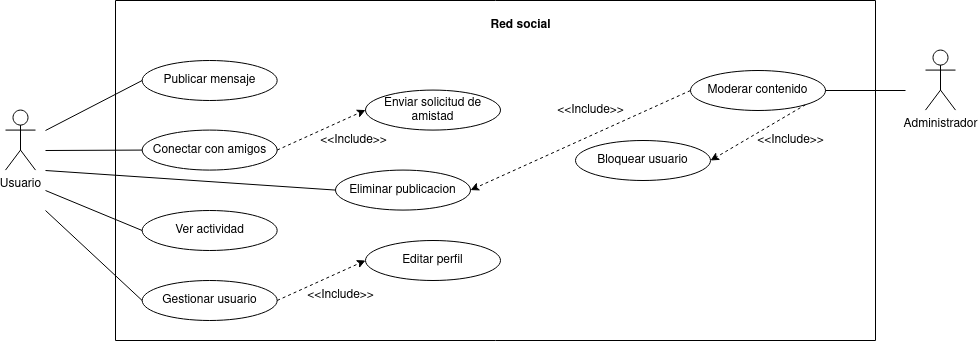

The diagram above was exported from draw.io. Its source (the exported page's mxGraphModel, read from the mxfile embedded in the PNG):
<mxGraphModel dx="2060" dy="559" grid="1" gridSize="10" guides="1" tooltips="1" connect="1" arrows="1" fold="1" page="1" pageScale="1" pageWidth="850" pageHeight="1100" math="0" shadow="0">
  <root>
    <mxCell id="0" />
    <mxCell id="1" parent="0" />
    <mxCell id="0W6gJoOexlqd4qhcjGrl-2" value="Administrador" style="shape=umlActor;verticalLabelPosition=bottom;verticalAlign=top;html=1;outlineConnect=0;" parent="1" vertex="1">
      <mxGeometry x="470" y="219.57999999999998" width="30" height="60" as="geometry" />
    </mxCell>
    <mxCell id="0W6gJoOexlqd4qhcjGrl-3" value="" style="swimlane;startSize=0;" parent="1" vertex="1">
      <mxGeometry x="-340" y="170" width="760" height="340" as="geometry" />
    </mxCell>
    <mxCell id="0W6gJoOexlqd4qhcjGrl-5" value="&lt;b&gt;Red social&lt;br&gt;&lt;/b&gt;" style="text;html=1;align=center;verticalAlign=middle;resizable=0;points=[];autosize=1;strokeColor=none;fillColor=none;" parent="0W6gJoOexlqd4qhcjGrl-3" vertex="1">
      <mxGeometry x="365" y="10" width="80" height="30" as="geometry" />
    </mxCell>
    <mxCell id="0W6gJoOexlqd4qhcjGrl-7" value="Eliminar publicacion" style="ellipse;whiteSpace=wrap;html=1;" parent="0W6gJoOexlqd4qhcjGrl-3" vertex="1">
      <mxGeometry x="220" y="169.58" width="135" height="40" as="geometry" />
    </mxCell>
    <mxCell id="0W6gJoOexlqd4qhcjGrl-10" value="Moderar contenido" style="ellipse;whiteSpace=wrap;html=1;" parent="0W6gJoOexlqd4qhcjGrl-3" vertex="1">
      <mxGeometry x="575" y="70.00000000000001" width="135" height="40" as="geometry" />
    </mxCell>
    <mxCell id="0W6gJoOexlqd4qhcjGrl-4" value="Publicar mensaje" style="ellipse;whiteSpace=wrap;html=1;" parent="0W6gJoOexlqd4qhcjGrl-3" vertex="1">
      <mxGeometry x="26.67" y="60" width="135" height="40" as="geometry" />
    </mxCell>
    <mxCell id="0W6gJoOexlqd4qhcjGrl-6" value="Conectar con amigos" style="ellipse;whiteSpace=wrap;html=1;" parent="0W6gJoOexlqd4qhcjGrl-3" vertex="1">
      <mxGeometry x="26.67" y="129.58" width="135" height="40" as="geometry" />
    </mxCell>
    <mxCell id="0W6gJoOexlqd4qhcjGrl-20" value="Ver actividad" style="ellipse;whiteSpace=wrap;html=1;" parent="0W6gJoOexlqd4qhcjGrl-3" vertex="1">
      <mxGeometry x="26.67" y="210" width="135" height="40" as="geometry" />
    </mxCell>
    <mxCell id="0W6gJoOexlqd4qhcjGrl-12" style="edgeStyle=orthogonalEdgeStyle;rounded=0;orthogonalLoop=1;jettySize=auto;html=1;exitX=0.5;exitY=1;exitDx=0;exitDy=0;" parent="0W6gJoOexlqd4qhcjGrl-3" edge="1">
      <mxGeometry relative="1" as="geometry">
        <mxPoint x="176.67000000000002" y="309.58" as="sourcePoint" />
        <mxPoint x="176.67000000000002" y="309.58" as="targetPoint" />
      </mxGeometry>
    </mxCell>
    <mxCell id="0W6gJoOexlqd4qhcjGrl-13" value="" style="endArrow=none;html=1;rounded=0;entryX=0;entryY=0.5;entryDx=0;entryDy=0;" parent="0W6gJoOexlqd4qhcjGrl-3" target="0W6gJoOexlqd4qhcjGrl-4" edge="1">
      <mxGeometry width="50" height="50" relative="1" as="geometry">
        <mxPoint x="-70" y="130" as="sourcePoint" />
        <mxPoint x="-68.32999999999998" y="80" as="targetPoint" />
      </mxGeometry>
    </mxCell>
    <mxCell id="0W6gJoOexlqd4qhcjGrl-14" value="" style="endArrow=none;html=1;rounded=0;entryX=0;entryY=0.5;entryDx=0;entryDy=0;" parent="0W6gJoOexlqd4qhcjGrl-3" target="0W6gJoOexlqd4qhcjGrl-6" edge="1">
      <mxGeometry width="50" height="50" relative="1" as="geometry">
        <mxPoint x="-70" y="150" as="sourcePoint" />
        <mxPoint x="-58.329999999999984" y="120" as="targetPoint" />
      </mxGeometry>
    </mxCell>
    <mxCell id="0W6gJoOexlqd4qhcjGrl-15" value="" style="endArrow=none;html=1;rounded=0;entryX=0;entryY=0.5;entryDx=0;entryDy=0;" parent="0W6gJoOexlqd4qhcjGrl-3" target="0W6gJoOexlqd4qhcjGrl-7" edge="1">
      <mxGeometry width="50" height="50" relative="1" as="geometry">
        <mxPoint x="-70" y="170" as="sourcePoint" />
        <mxPoint x="44.170000000000016" y="210" as="targetPoint" />
      </mxGeometry>
    </mxCell>
    <mxCell id="0W6gJoOexlqd4qhcjGrl-21" value="Gestionar usuario" style="ellipse;whiteSpace=wrap;html=1;" parent="0W6gJoOexlqd4qhcjGrl-3" vertex="1">
      <mxGeometry x="26.670000000000016" y="280" width="135" height="40" as="geometry" />
    </mxCell>
    <mxCell id="0W6gJoOexlqd4qhcjGrl-22" value="Enviar solicitud de amistad" style="ellipse;whiteSpace=wrap;html=1;" parent="0W6gJoOexlqd4qhcjGrl-3" vertex="1">
      <mxGeometry x="250" y="89.58" width="135" height="40" as="geometry" />
    </mxCell>
    <mxCell id="0W6gJoOexlqd4qhcjGrl-25" value="" style="endArrow=classic;dashed=1;html=1;rounded=0;exitX=1;exitY=0.5;exitDx=0;exitDy=0;entryX=0;entryY=0.5;entryDx=0;entryDy=0;endFill=1;" parent="0W6gJoOexlqd4qhcjGrl-3" source="0W6gJoOexlqd4qhcjGrl-6" target="0W6gJoOexlqd4qhcjGrl-22" edge="1">
      <mxGeometry width="50" height="50" relative="1" as="geometry">
        <mxPoint x="190" y="170" as="sourcePoint" />
        <mxPoint x="240" y="120" as="targetPoint" />
      </mxGeometry>
    </mxCell>
    <mxCell id="0W6gJoOexlqd4qhcjGrl-26" value="&amp;lt;&amp;lt;Include&amp;gt;&amp;gt;" style="text;html=1;align=center;verticalAlign=middle;resizable=0;points=[];autosize=1;strokeColor=none;fillColor=none;" parent="0W6gJoOexlqd4qhcjGrl-3" vertex="1">
      <mxGeometry x="193" y="125.00000000000001" width="90" height="30" as="geometry" />
    </mxCell>
    <mxCell id="0W6gJoOexlqd4qhcjGrl-27" value="Editar perfil" style="ellipse;whiteSpace=wrap;html=1;" parent="0W6gJoOexlqd4qhcjGrl-3" vertex="1">
      <mxGeometry x="250" y="240" width="135" height="40" as="geometry" />
    </mxCell>
    <mxCell id="0W6gJoOexlqd4qhcjGrl-28" value="" style="endArrow=classic;dashed=1;html=1;rounded=0;exitX=1;exitY=0.5;exitDx=0;exitDy=0;entryX=0;entryY=0.5;entryDx=0;entryDy=0;endFill=1;" parent="0W6gJoOexlqd4qhcjGrl-3" source="0W6gJoOexlqd4qhcjGrl-21" target="0W6gJoOexlqd4qhcjGrl-27" edge="1">
      <mxGeometry width="50" height="50" relative="1" as="geometry">
        <mxPoint x="180" y="330.41999999999996" as="sourcePoint" />
        <mxPoint x="258" y="300.41999999999996" as="targetPoint" />
      </mxGeometry>
    </mxCell>
    <mxCell id="0W6gJoOexlqd4qhcjGrl-29" value="&amp;lt;&amp;lt;Include&amp;gt;&amp;gt;" style="text;html=1;align=center;verticalAlign=middle;resizable=0;points=[];autosize=1;strokeColor=none;fillColor=none;" parent="0W6gJoOexlqd4qhcjGrl-3" vertex="1">
      <mxGeometry x="180" y="279.99999999999994" width="90" height="30" as="geometry" />
    </mxCell>
    <mxCell id="0W6gJoOexlqd4qhcjGrl-30" value="Bloquear usuario" style="ellipse;whiteSpace=wrap;html=1;" parent="0W6gJoOexlqd4qhcjGrl-3" vertex="1">
      <mxGeometry x="460" y="140" width="135" height="40" as="geometry" />
    </mxCell>
    <mxCell id="0W6gJoOexlqd4qhcjGrl-32" value="" style="endArrow=classic;dashed=1;html=1;rounded=0;exitX=1;exitY=1;exitDx=0;exitDy=0;entryX=1;entryY=0.5;entryDx=0;entryDy=0;endFill=1;" parent="0W6gJoOexlqd4qhcjGrl-3" source="0W6gJoOexlqd4qhcjGrl-10" target="0W6gJoOexlqd4qhcjGrl-30" edge="1">
      <mxGeometry width="50" height="50" relative="1" as="geometry">
        <mxPoint x="172" y="160" as="sourcePoint" />
        <mxPoint x="260" y="120" as="targetPoint" />
      </mxGeometry>
    </mxCell>
    <mxCell id="0W6gJoOexlqd4qhcjGrl-33" value="" style="endArrow=classic;dashed=1;html=1;rounded=0;entryX=1;entryY=0.5;entryDx=0;entryDy=0;endFill=1;exitX=0;exitY=0.5;exitDx=0;exitDy=0;" parent="0W6gJoOexlqd4qhcjGrl-3" source="0W6gJoOexlqd4qhcjGrl-10" target="0W6gJoOexlqd4qhcjGrl-7" edge="1">
      <mxGeometry width="50" height="50" relative="1" as="geometry">
        <mxPoint x="550" y="80" as="sourcePoint" />
        <mxPoint x="545" y="330" as="targetPoint" />
      </mxGeometry>
    </mxCell>
    <mxCell id="0W6gJoOexlqd4qhcjGrl-34" value="&amp;lt;&amp;lt;Include&amp;gt;&amp;gt;" style="text;html=1;align=center;verticalAlign=middle;resizable=0;points=[];autosize=1;strokeColor=none;fillColor=none;" parent="0W6gJoOexlqd4qhcjGrl-3" vertex="1">
      <mxGeometry x="430" y="94.58" width="90" height="30" as="geometry" />
    </mxCell>
    <mxCell id="0W6gJoOexlqd4qhcjGrl-58" value="&amp;lt;&amp;lt;Include&amp;gt;&amp;gt;" style="text;html=1;align=center;verticalAlign=middle;resizable=0;points=[];autosize=1;strokeColor=none;fillColor=none;" parent="0W6gJoOexlqd4qhcjGrl-3" vertex="1">
      <mxGeometry x="630" y="124.58" width="90" height="30" as="geometry" />
    </mxCell>
    <mxCell id="0W6gJoOexlqd4qhcjGrl-18" value="" style="endArrow=none;html=1;rounded=0;exitX=1;exitY=0.5;exitDx=0;exitDy=0;" parent="1" source="0W6gJoOexlqd4qhcjGrl-10" edge="1">
      <mxGeometry width="50" height="50" relative="1" as="geometry">
        <mxPoint x="410" y="280" as="sourcePoint" />
        <mxPoint x="450" y="260" as="targetPoint" />
      </mxGeometry>
    </mxCell>
    <mxCell id="0W6gJoOexlqd4qhcjGrl-1" value="Usuario" style="shape=umlActor;verticalLabelPosition=bottom;verticalAlign=top;html=1;outlineConnect=0;fontStyle=0" parent="1" vertex="1">
      <mxGeometry x="-450" y="279.58" width="30" height="60" as="geometry" />
    </mxCell>
    <mxCell id="Si5XLK85sMRGSSwziiNm-1" value="" style="endArrow=none;html=1;rounded=0;entryX=0;entryY=0.5;entryDx=0;entryDy=0;" parent="1" target="0W6gJoOexlqd4qhcjGrl-20" edge="1">
      <mxGeometry width="50" height="50" relative="1" as="geometry">
        <mxPoint x="-410" y="360" as="sourcePoint" />
        <mxPoint x="-360" y="400" as="targetPoint" />
      </mxGeometry>
    </mxCell>
    <mxCell id="Si5XLK85sMRGSSwziiNm-2" value="" style="endArrow=none;html=1;rounded=0;entryX=0;entryY=0.5;entryDx=0;entryDy=0;" parent="1" target="0W6gJoOexlqd4qhcjGrl-21" edge="1">
      <mxGeometry width="50" height="50" relative="1" as="geometry">
        <mxPoint x="-410" y="380" as="sourcePoint" />
        <mxPoint x="-410" y="470" as="targetPoint" />
      </mxGeometry>
    </mxCell>
  </root>
</mxGraphModel>